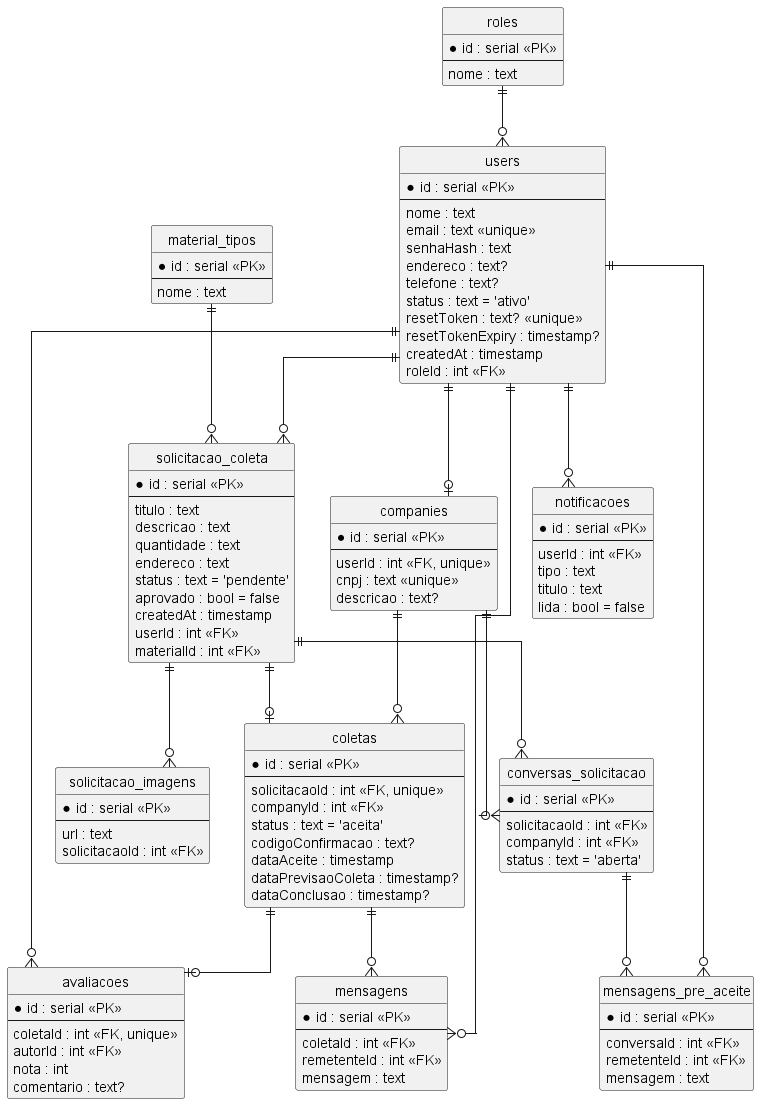

The diagram above was rendered by PlantUML. Its source (embedded in the PNG):
@startuml er-econecta
' Modelo de Entidades - ECOnecta (tabelas fisicas via @@map)
hide circle
skinparam linetype ortho

entity "roles" as roles {
  *id : serial <<PK>>
  --
  nome : text
}
entity "users" as users {
  *id : serial <<PK>>
  --
  nome : text
  email : text <<unique>>
  senhaHash : text
  endereco : text?
  telefone : text?
  status : text = 'ativo'
  resetToken : text? <<unique>>
  resetTokenExpiry : timestamp?
  createdAt : timestamp
  roleId : int <<FK>>
}
entity "companies" as companies {
  *id : serial <<PK>>
  --
  userId : int <<FK, unique>>
  cnpj : text <<unique>>
  descricao : text?
}
entity "material_tipos" as mat {
  *id : serial <<PK>>
  --
  nome : text
}
entity "solicitacao_coleta" as sol {
  *id : serial <<PK>>
  --
  titulo : text
  descricao : text
  quantidade : text
  endereco : text
  status : text = 'pendente'
  aprovado : bool = false
  createdAt : timestamp
  userId : int <<FK>>
  materialId : int <<FK>>
}
entity "solicitacao_imagens" as img {
  *id : serial <<PK>>
  --
  url : text
  solicitacaoId : int <<FK>>
}
entity "coletas" as col {
  *id : serial <<PK>>
  --
  solicitacaoId : int <<FK, unique>>
  companyId : int <<FK>>
  status : text = 'aceita'
  codigoConfirmacao : text?
  dataAceite : timestamp
  dataPrevisaoColeta : timestamp?
  dataConclusao : timestamp?
}
entity "avaliacoes" as av {
  *id : serial <<PK>>
  --
  coletaId : int <<FK, unique>>
  autorId : int <<FK>>
  nota : int
  comentario : text?
}
entity "mensagens" as msg {
  *id : serial <<PK>>
  --
  coletaId : int <<FK>>
  remetenteId : int <<FK>>
  mensagem : text
}
entity "conversas_solicitacao" as conv {
  *id : serial <<PK>>
  --
  solicitacaoId : int <<FK>>
  companyId : int <<FK>>
  status : text = 'aberta'
}
entity "mensagens_pre_aceite" as pre {
  *id : serial <<PK>>
  --
  conversaId : int <<FK>>
  remetenteId : int <<FK>>
  mensagem : text
}
entity "notificacoes" as notif {
  *id : serial <<PK>>
  --
  userId : int <<FK>>
  tipo : text
  titulo : text
  lida : bool = false
}

roles ||--o{ users
users ||--o| companies
users ||--o{ sol
mat ||--o{ sol
sol ||--o{ img
sol ||--o| col
companies ||--o{ col
col ||--o| av
users ||--o{ av
col ||--o{ msg
users ||--o{ msg
sol ||--o{ conv
companies ||--o{ conv
conv ||--o{ pre
users ||--o{ pre
users ||--o{ notif
@enduml